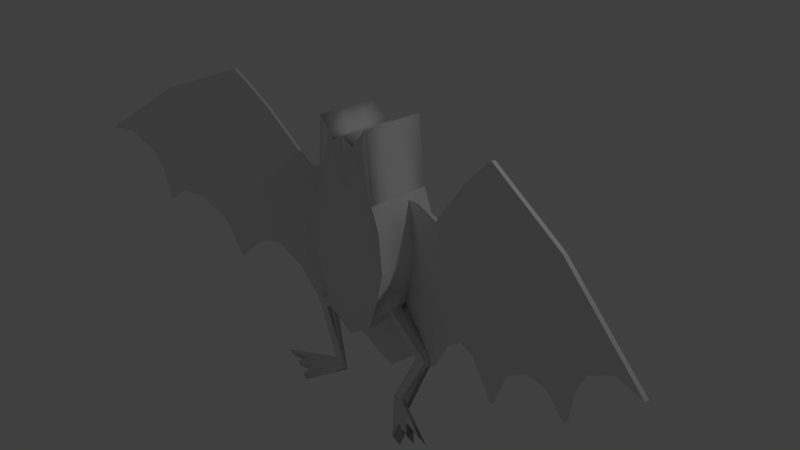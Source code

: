 # Source: fledermaus.blend  (saved by Blender 2.74.0; exported with 4.5.12 LTS)
import bpy
from mathutils import Matrix  # noqa: F401  (used for matrix-valued properties, if any)

bpy.ops.wm.read_factory_settings(use_empty=True)
scene = bpy.context.scene
scene.name = 'Scene'

# ---- collections
col_collection_1 = bpy.data.collections.new('Collection 1'); scene.collection.children.link(col_collection_1)

# ---- materials (node trees are filled in below, after node groups)
mat_material = bpy.data.materials.new('Material')
mat_material.alpha_threshold = 0.0
mat_material.use_transparent_shadow = False
mat_material.roughness = 0.5
mat_material.line_color = (0.0, 0.0, 0.0, 1.0)

# ---- material node trees

# ---- world
world_world = bpy.data.worlds.new('World'); scene.world = world_world
world_world.color = (0.05088, 0.05088, 0.05088)
world_world.use_sun_shadow = False
world_world.sun_shadow_jitter_overblur = 0.0
world_world.cycles.sampling_method = 'MANUAL'
world_world.cycles.sample_map_resolution = 256

# ---- cameras
cam_camera = bpy.data.cameras.new('Camera')
cam_camera.clip_end = 100.0
cam_camera.lens = 35.0
cam_camera.sensor_width = 32.0
cam_camera.sensor_height = 18.0
cam_camera.ortho_scale = 7.314
cam_camera.dof.focus_distance = 0.0
cam_camera.dof.aperture_fstop = 128.0

# ---- lights
light_lamp = bpy.data.lights.new('Lamp', 'POINT')
light_lamp.transmission_factor = 0.0
light_lamp.cutoff_distance = 30.0
light_lamp.energy = 100.0
light_lamp.shadow_buffer_clip_start = 1.001
light_lamp.shadow_soft_size = 0.1
light_lamp.shadow_maximum_resolution = 0.006
light_lamp.use_absolute_resolution = True
light_lamp.cycles.use_multiple_importance_sampling = False

# ---- meshes
me_cube_001 = bpy.data.meshes.new('Cube.001')
me_cube_001.from_pydata([(2.071, -14.37, 1.901), (3.887, -35.82, 0.5815), (3.873, -37.73, 0.5815), (2.085, -12.46, 1.901), (4.616, -47.36, 0.8203), (2.252, -16.71, 2.059), (4.629, -45.44, 0.8203), (2.265, -14.8, 2.059), (0.0, 13.39, 0.7993), (0.0, 13.39, -1.858), (0.0, 11.48, 0.7993), (0.0, 11.48, -1.858), (3.649, -34.83, -0.1369), (1.787, -8.605, 1.615), (3.663, -32.91, -0.1369), (1.774, -10.52, 1.615), (2.44, -17.06, -0.7954), (1.175, -2.76, 0.898), (2.426, -18.97, -0.7954), (1.189, -0.8464, 0.898), (3.036, -26.87, 0.02226), (1.498, -4.857, 1.278), (3.049, -24.96, 0.02226), (1.485, -6.771, 1.278), (1.776, -8.459, -0.3887), (0.77, 2.493, 0.9464), (1.763, -10.37, -0.3887), (0.7837, 4.406, 0.9464), (2.969, -23.92, 1.254), (2.955, -25.83, 1.254), (3.452, -30.18, 1.61), (3.438, -32.09, 1.61), (0.0, 11.48, -0.5046), (0.0, 13.39, -0.5046), (2.694, -22.44, 0.7555), (2.708, -20.53, 0.7555), (1.783, -8.548, 0.0876), (1.769, -10.46, 0.0876), (2.233, -16.47, 0.6824), (2.246, -14.55, 0.6824), (1.271, -1.906, 0.2914), (1.257, -3.819, 0.2914), (4.265, -40.71, 0.8324), (2.175, -13.63, 1.98), (2.161, -15.54, 1.98), (4.251, -42.63, 0.8324), (3.197, -28.96, 1.432), (3.21, -27.05, 1.432), (3.732, -35.9, 0.3038), (1.933, -10.49, 1.755), (3.746, -33.99, 0.3038), (1.919, -12.4, 1.755), (2.821, -24.1, 0.9988), (2.835, -22.18, 0.9988), (3.374, -31.26, 0.05795), (1.636, -6.647, 1.439), (3.388, -29.35, 0.05795), (1.623, -8.56, 1.439), (2.453, -19.32, 0.7173), (2.467, -17.41, 0.7173), (2.651, -19.8, -0.274), (1.339, -4.882, 1.099), (2.637, -21.71, -0.274), (1.353, -2.968, 1.099), (2.028, -11.72, 0.4023), (2.014, -13.64, 0.4023), (2.035, -13.91, -0.4255), (1.002, 1.579, 0.9204), (2.049, -11.99, -0.4255), (0.9881, -0.3342, 0.9204), (1.533, -7.394, 0.1817), (1.546, -5.481, 0.1817), (1.124, -0.009285, -1.169), (0.4801, 6.25, 0.8849), (1.111, -1.923, -1.169), (0.4938, 8.164, 0.8849), (0.7771, 4.491, -0.04138), (0.7635, 2.577, -0.04138), (0.7576, 4.744, -1.201), (0.3034, 8.54, 0.8474), (0.4764, 8.389, -0.2442), (0.744, 2.831, -1.201), (0.3171, 10.45, 0.8474), (0.4627, 6.476, -0.2442), (1.41, -5.804, -0.682), (0.6387, 6.285, 0.9157), (1.01, -0.6208, 0.125), (1.424, -3.891, -0.682), (0.6251, 4.372, 0.9157), (1.024, 1.293, 0.125)], [], [(53, 28, 1, 50), (47, 30, 6, 42), (30, 31, 4, 6), (52, 34, 12, 48), (45, 42, 6, 4), (44, 43, 3, 0), (79, 82, 8, 10), (48, 50, 1, 2), (83, 32, 11, 81), (46, 29, 2, 45), (54, 56, 14, 12), (51, 49, 13, 15), (59, 35, 14, 56), (71, 36, 16, 68), (66, 68, 16, 18), (65, 37, 18, 62), (61, 63, 19, 17), (57, 55, 21, 23), (58, 38, 20, 54), (64, 39, 22, 60), (62, 60, 22, 20), (84, 87, 24, 26), (89, 40, 24, 87), (70, 41, 26, 66), (69, 67, 27, 25), (69, 25, 41, 70), (85, 27, 40, 89), (63, 21, 39, 64), (57, 23, 38, 58), (61, 17, 37, 65), (67, 19, 36, 71), (55, 13, 35, 59), (44, 0, 29, 46), (79, 10, 32, 83), (51, 15, 34, 52), (7, 5, 31, 30), (43, 7, 30, 47), (49, 3, 28, 53), (3, 43, 47, 28), (5, 44, 46, 31), (31, 46, 45, 4), (5, 7, 43, 44), (2, 1, 42, 45), (28, 47, 42, 1), (13, 49, 53, 35), (0, 51, 52, 29), (0, 3, 49, 51), (12, 14, 50, 48), (29, 52, 48, 2), (35, 53, 50, 14), (21, 55, 59, 39), (15, 57, 58, 34), (34, 58, 54, 12), (15, 13, 55, 57), (39, 59, 56, 22), (20, 22, 56, 54), (23, 61, 65, 38), (19, 63, 64, 36), (18, 16, 60, 62), (36, 64, 60, 16), (23, 21, 63, 61), (38, 65, 62, 20), (27, 67, 71, 40), (17, 69, 70, 37), (17, 19, 67, 69), (37, 70, 66, 18), (26, 24, 68, 66), (40, 71, 68, 24), (88, 73, 77, 86), (82, 75, 76, 80), (80, 76, 72, 78), (81, 78, 72, 74), (86, 77, 74, 84), (88, 85, 75, 73), (11, 9, 78, 81), (33, 80, 78, 9), (8, 82, 80, 33), (73, 79, 83, 77), (77, 83, 81, 74), (73, 75, 82, 79), (25, 27, 85, 88), (41, 86, 84, 26), (25, 88, 86, 41), (75, 85, 89, 76), (76, 89, 87, 72), (74, 72, 87, 84)])
me_cube_001.use_remesh_preserve_volume = False
me_cube_001.use_remesh_preserve_attributes = False
me_cube_001.use_mirror_vertex_groups = False
me_cube_001.update()
me_cube = bpy.data.meshes.new('Cube')
me_cube.from_pydata([(0.5501, 1.0, -0.279), (0.5501, -1.0, -0.279), (0.3972, 1.0, 1.903), (0.3972, -1.0, 1.903), (1.788e-07, 1.0, -1.0), (0.0, -1.0, -1.0), (0.0, 1.0, 1.733), (0.0, -1.0, 1.733), (0.5973, 1.0, 0.6789), (0.5973, -1.0, 0.6789), (0.0, 1.0, 0.01724), (0.0, -1.0, 0.01724), (0.3789, 1.0, -0.7606), (0.3789, -1.0, -0.7606), (0.1683, 1.0, 1.64), (0.1683, -1.0, 1.64), (0.2986, -1.0, 0.348), (0.2986, 1.0, 0.348), (0.4843, 1.0, 0.9721), (0.4843, -1.0, 0.9721), (0.0, 1.0, 0.5086), (0.0, -1.0, 0.5086), (0.2335, 1.0, 0.7202), (0.2335, -1.0, 0.7202), (0.0, -1.0, -0.4914), (0.6429, 1.0, 0.1307), (0.6429, -1.0, 0.1307), (8.941e-08, 1.0, -0.4914), (0.3387, -1.0, -0.2063), (0.3387, 1.0, -0.2063), (0.4379, 1.0, -0.5944), (0.4379, -1.0, -0.5944), (0.2473, 1.0, 1.731), (0.2473, -1.0, 1.731), (0.4017, -1.0, 0.4622), (0.4017, 1.0, 0.4622), (0.32, -1.0, 0.8071), (0.32, 1.0, 0.8071), (0.4437, 1.0, -0.08999), (0.4437, -1.0, -0.08999), (0.5501, -0.2652, -0.279), (0.3972, -0.2652, 1.903), (0.0, -0.2652, 1.733), (0.0, -0.2652, -1.0), (0.3789, -0.2652, -0.7606), (0.1683, -0.2652, 1.64), (0.4843, -0.2652, 0.9721), (0.2473, -0.2652, 1.731), (0.4379, -0.2652, -0.5944), (0.0, 0.1114, -1.0), (0.3789, 0.1114, -0.7606), (0.4379, 0.1114, -0.5944), (0.5501, 0.1114, -0.279), (0.3972, 0.1114, 1.903), (0.0, 0.1114, 1.733), (0.1683, 0.1114, 1.64), (0.4843, 0.1114, 0.9721), (0.2473, 0.1114, 1.731), (1.056, -0.2652, -1.096), (0.8842, -0.2652, -1.135), (0.8842, 0.1114, -1.135), (1.056, 0.1114, -1.096), (0.678, -0.3828, -1.851), (0.5072, -0.3458, -1.891), (0.5569, -0.1571, -2.055), (0.7277, -0.1941, -2.016), (1.324, -1.124, -1.892), (0.9307, -1.318, -2.073), (0.9804, -1.129, -2.238), (1.374, -0.935, -2.057), (0.4084, 1.0, -0.6775), (0.4084, -1.0, -0.6775), (0.2078, 1.0, 1.686), (0.2078, -1.0, 1.686), (0.3502, -1.0, 0.4051), (0.3502, 1.0, 0.4051), (0.2767, -1.0, 0.7636), (0.2767, 1.0, 0.7636), (0.3912, 1.0, -0.1481), (0.3912, -1.0, -0.1481), (0.2078, -0.2652, 1.686), (0.4084, -0.2652, -0.6775), (0.4084, 0.1114, -0.6775), (0.2078, 0.1114, 1.686), (0.9702, -0.2652, -1.116), (0.9702, 0.1114, -1.116), (0.5926, -0.3643, -1.871), (0.6423, -0.1756, -2.035), (0.8899, -0.9886, -1.98), (0.9396, -0.7999, -2.145), (0.2276, -0.2652, 1.708), (0.2276, 0.1114, 1.708), (0.4232, 1.0, -0.636), (0.4232, -1.0, -0.636), (0.2276, 1.0, 1.708), (0.2276, -1.0, 1.708), (0.3759, -1.0, 0.4337), (0.3759, 1.0, 0.4337), (0.2984, -1.0, 0.7854), (0.2984, 1.0, 0.7854), (0.4175, 1.0, -0.1191), (0.4175, -1.0, -0.1191), (0.4232, -0.2652, -0.636), (0.4232, 0.1114, -0.636), (1.013, -0.2652, -1.106), (1.013, 0.1114, -1.106), (0.6353, -0.3735, -1.861), (0.685, -0.1848, -2.026), (1.126, -1.185, -1.972), (1.176, -0.996, -2.136), (0.2374, -0.2652, 1.72), (0.2374, 0.1114, 1.72), (0.4306, 1.0, -0.6152), (0.4306, -1.0, -0.6152), (0.2374, 1.0, 1.72), (0.2374, -1.0, 1.72), (0.3888, -1.0, 0.4479), (0.3888, 1.0, 0.4479), (0.3092, -1.0, 0.7962), (0.3092, 1.0, 0.7962), (0.4306, 1.0, -0.1045), (0.4306, -1.0, -0.1045), (0.4306, -0.2652, -0.6152), (0.4306, 0.1114, -0.6152), (1.035, -0.2652, -1.101), (1.035, 0.1114, -1.101), (0.6566, -0.3782, -1.856), (0.7063, -0.1895, -2.021), (1.001, -0.9115, -1.922), (1.051, -0.7228, -2.087), (0.5501, 1.0, -0.279), (0.5501, -1.0, -0.279), (0.5973, 1.0, 0.6789), (0.5973, -1.0, 0.6789), (0.4843, 1.0, 0.9721), (0.4843, -1.0, 0.9721), (0.6429, 1.0, 0.1307), (0.6429, -1.0, 0.1307), (0.5501, -0.2652, -0.279), (0.5973, -0.2652, 0.6789), (0.4843, -0.2652, 0.9721), (0.6429, -0.2652, 0.1307), (0.5501, 0.1114, -0.279), (0.5973, 0.1114, 0.6789), (0.4843, 0.1114, 0.9721), (0.6429, 0.1114, 0.1307)], [], [(46, 41, 3, 19), (29, 12, 4, 27), (23, 15, 7, 21), (45, 42, 7, 15), (44, 13, 5, 43), (28, 16, 11, 24), (22, 17, 10, 20), (8, 18, 134, 132), (77, 75, 17, 22), (79, 74, 16, 28), (81, 71, 13, 44), (80, 45, 15, 73), (76, 73, 15, 23), (78, 70, 12, 29), (74, 76, 23, 16), (72, 77, 22, 14), (14, 22, 20, 6), (16, 23, 21, 11), (46, 19, 135, 140), (75, 78, 29, 17), (71, 79, 28, 13), (25, 8, 132, 136), (13, 28, 24, 5), (17, 29, 27, 10), (1, 26, 39, 31), (8, 25, 38, 35), (2, 18, 37, 32), (9, 19, 36, 34), (25, 0, 30, 38), (19, 3, 33, 36), (41, 47, 33, 3), (40, 1, 31, 48), (26, 9, 34, 39), (18, 8, 35, 37), (52, 40, 48, 51), (53, 57, 47, 41), (19, 9, 133, 135), (52, 0, 130, 142), (83, 55, 45, 80), (51, 48, 58, 61), (18, 56, 144, 134), (50, 44, 43, 49), (55, 54, 42, 45), (56, 53, 41, 46), (18, 2, 53, 56), (14, 6, 54, 55), (12, 50, 49, 4), (9, 26, 137, 133), (70, 82, 50, 12), (72, 14, 55, 83), (0, 25, 136, 130), (40, 52, 142, 138), (2, 32, 57, 53), (0, 52, 51, 30), (125, 61, 65, 127), (44, 50, 60, 59), (123, 51, 61, 125), (81, 44, 59, 84), (86, 63, 67, 88), (61, 58, 62, 65), (59, 60, 64, 63), (84, 59, 63, 86), (89, 88, 67, 68), (127, 65, 69, 129), (65, 62, 66, 69), (63, 64, 68, 67), (64, 87, 89, 68), (109, 108, 88, 89), (104, 84, 86, 106), (106, 86, 88, 108), (102, 81, 84, 104), (50, 82, 85, 60), (60, 85, 87, 64), (94, 72, 83, 91), (92, 103, 82, 70), (91, 83, 80, 90), (93, 101, 79, 71), (97, 100, 78, 75), (94, 99, 77, 72), (96, 98, 76, 74), (100, 92, 70, 78), (98, 95, 73, 76), (90, 80, 73, 95), (102, 93, 71, 81), (101, 96, 74, 79), (99, 97, 75, 77), (119, 117, 97, 99), (121, 116, 96, 101), (122, 113, 93, 102), (110, 90, 95, 115), (118, 115, 95, 98), (120, 112, 92, 100), (116, 118, 98, 96), (114, 119, 99, 94), (117, 120, 100, 97), (113, 121, 101, 93), (111, 91, 90, 110), (112, 123, 103, 92), (114, 94, 91, 111), (122, 102, 104, 124), (126, 106, 108, 128), (124, 104, 106, 126), (129, 128, 108, 109), (87, 107, 109, 89), (82, 103, 105, 85), (85, 105, 107, 87), (69, 66, 128, 129), (58, 124, 126, 62), (62, 126, 128, 66), (48, 122, 124, 58), (32, 114, 111, 57), (30, 51, 123, 112), (57, 111, 110, 47), (31, 39, 121, 113), (35, 38, 120, 117), (32, 37, 119, 114), (34, 36, 118, 116), (38, 30, 112, 120), (36, 33, 115, 118), (47, 110, 115, 33), (48, 31, 113, 122), (39, 34, 116, 121), (37, 35, 117, 119), (107, 127, 129, 109), (103, 123, 125, 105), (105, 125, 127, 107), (141, 139, 133, 137), (139, 140, 135, 133), (138, 141, 137, 131), (142, 145, 141, 138), (143, 144, 140, 139), (145, 143, 139, 141), (136, 132, 143, 145), (132, 134, 144, 143), (130, 136, 145, 142), (56, 46, 140, 144), (1, 40, 138, 131), (26, 1, 131, 137)])
me_cube.polygons.foreach_set('use_smooth', [True] * 138)
me_cube.materials.append(mat_material)
me_cube.use_remesh_preserve_volume = False
me_cube.use_remesh_preserve_attributes = False
me_cube.use_mirror_vertex_groups = False
me_cube.update()

# ---- objects
ob_cube_001 = bpy.data.objects.new('Cube.001', me_cube_001)
ob_cube = bpy.data.objects.new('Cube', me_cube)
ob_lamp = bpy.data.objects.new('Lamp', light_lamp)
ob_camera = bpy.data.objects.new('Camera', cam_camera)

# ---- transforms, parenting, visibility, modifiers, constraints
ob_cube_001.location = (0.0, 0.0, 0.0)
ob_cube_001.scale = (1.0, 0.02347, 1.0)
ob_cube_001.lineart.crease_threshold = 0.0
_m = ob_cube_001.modifiers.new('Mirror', 'MIRROR')
_m.use_clip = True
ob_cube.location = (0.0, 0.0, 0.0)
ob_cube.scale = (1.0, 0.4372, 1.0)
ob_cube.lock_rotations_4d = False
ob_cube.empty_display_type = 'ARROWS'
ob_cube.lineart.crease_threshold = 0.0
_m = ob_cube.modifiers.new('Mirror', 'MIRROR')
_m.use_clip = True
ob_lamp.location = (4.076, 1.005, 5.904)
ob_lamp.rotation_euler = (0.6503, 0.05522, 1.866)
ob_lamp.lock_rotations_4d = False
ob_lamp.empty_display_type = 'ARROWS'
ob_lamp.color = (0.0, 0.0, 0.0, 0.0)
ob_lamp.lineart.crease_threshold = 0.0
ob_camera.location = (7.481, -6.508, 5.344)
ob_camera.rotation_euler = (1.109, 0.01082, 0.8149)
ob_camera.lock_rotations_4d = False
ob_camera.empty_display_type = 'ARROWS'
ob_camera.color = (0.0, 0.0, 0.0, 0.0)
ob_camera.display_type = 'WIRE'
ob_camera.lineart.crease_threshold = 0.0

# ---- collection membership
col_collection_1.objects.link(ob_cube_001)
col_collection_1.objects.link(ob_cube)
col_collection_1.objects.link(ob_lamp)
col_collection_1.objects.link(ob_camera)

# ---- scene / render settings (as saved in the file)
scene.camera = ob_camera
scene.frame_start = 1; scene.frame_end = 250; scene.frame_set(1)
scene.render.engine = 'BLENDER_EEVEE_NEXT'
scene.render.resolution_percentage = 50
scene.render.dither_intensity = 0.0
scene.cycles.use_denoising = False
scene.cycles.samples = 10
scene.cycles.sampling_pattern = 'TABULATED_SOBOL'
scene.cycles.light_sampling_threshold = 0.0
scene.cycles.use_adaptive_sampling = False
scene.cycles.use_light_tree = False
scene.cycles.blur_glossy = 0.0
scene.cycles.pixel_filter_type = 'GAUSSIAN'
scene.cycles.sample_clamp_indirect = 0.0
scene.view_settings.view_transform = 'Standard'
bpy.context.view_layer.update()
